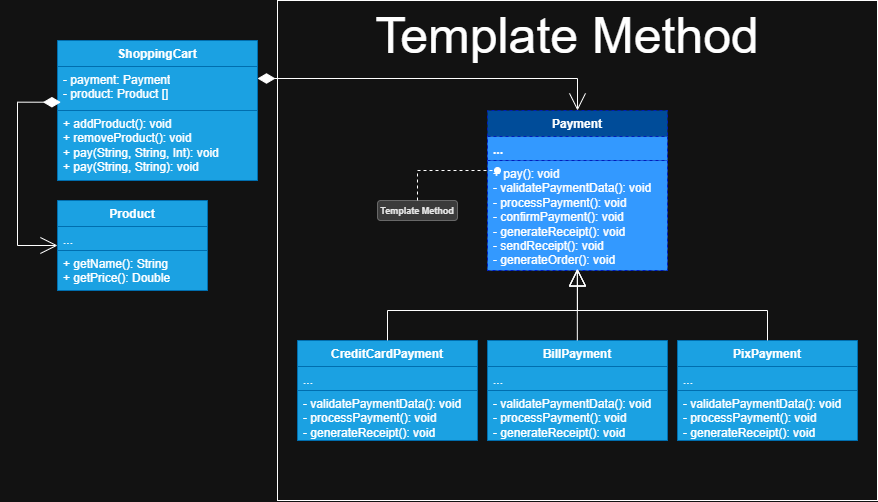

The diagram above was exported from draw.io. Its source (the exported page's mxGraphModel, read from the mxfile embedded in the PNG):
<mxGraphModel dx="1252" dy="564" grid="1" gridSize="10" guides="1" tooltips="1" connect="1" arrows="1" fold="1" page="1" pageScale="1" pageWidth="3300" pageHeight="4681" math="0" shadow="0">
  <root>
    <mxCell id="0" />
    <mxCell id="1" parent="0" />
    <mxCell id="1pdYZQrEiEID1_xf7LMO-8" value="" style="html=1;whiteSpace=wrap;" parent="1" vertex="1">
      <mxGeometry x="700" y="160" width="600" height="500" as="geometry" />
    </mxCell>
    <mxCell id="1U4CU9_R3JZk7Ew0sQOX-36" style="edgeStyle=orthogonalEdgeStyle;rounded=0;orthogonalLoop=1;jettySize=auto;html=1;endArrow=diamondThin;endFill=1;startArrow=open;startFill=0;endSize=15;startSize=15;exitX=0.5;exitY=0;exitDx=0;exitDy=0;" parent="1" source="1U4CU9_R3JZk7Ew0sQOX-1" target="1U4CU9_R3JZk7Ew0sQOX-34" edge="1">
      <mxGeometry relative="1" as="geometry">
        <Array as="points">
          <mxPoint x="1000" y="238" />
        </Array>
      </mxGeometry>
    </mxCell>
    <mxCell id="1U4CU9_R3JZk7Ew0sQOX-1" value="Payment" style="swimlane;fontStyle=1;align=center;verticalAlign=top;childLayout=stackLayout;horizontal=1;startSize=26;horizontalStack=0;resizeParent=1;resizeParentMax=0;resizeLast=0;collapsible=1;marginBottom=0;whiteSpace=wrap;html=1;fillColor=#004C99;fontColor=#ffffff;strokeColor=#001DBC;dashed=1;rounded=0;shadow=0;glass=0;swimlaneLine=0;" parent="1" vertex="1">
      <mxGeometry x="910" y="270" width="180" height="160" as="geometry" />
    </mxCell>
    <mxCell id="1U4CU9_R3JZk7Ew0sQOX-2" value="&lt;b&gt;...&lt;/b&gt;" style="text;strokeColor=#001DBC;fillColor=#3399FF;align=left;verticalAlign=top;spacingLeft=4;spacingRight=4;overflow=hidden;rotatable=0;points=[[0,0.5],[1,0.5]];portConstraint=eastwest;whiteSpace=wrap;html=1;fontColor=#ffffff;dashed=1;rounded=0;shadow=0;glass=0;swimlaneLine=0;" parent="1U4CU9_R3JZk7Ew0sQOX-1" vertex="1">
      <mxGeometry y="26" width="180" height="24" as="geometry" />
    </mxCell>
    <mxCell id="1U4CU9_R3JZk7Ew0sQOX-4" value="&lt;div&gt;+ pay(): void&lt;/div&gt;&lt;div&gt;- validatePaymentData(): void&lt;/div&gt;&lt;div&gt;- processPayment(): void&lt;/div&gt;&lt;div&gt;- confirmPayment(): void&lt;/div&gt;&lt;div&gt;- generateReceipt(): void&lt;/div&gt;&lt;div&gt;- sendReceipt(): void&lt;/div&gt;&lt;div&gt;- generateOrder(): void&lt;/div&gt;&lt;div&gt;&lt;br&gt;&lt;/div&gt;" style="text;strokeColor=#001DBC;fillColor=#3399FF;align=left;verticalAlign=top;spacingLeft=4;spacingRight=4;overflow=hidden;rotatable=0;points=[[0,0.5],[1,0.5]];portConstraint=eastwest;whiteSpace=wrap;html=1;fontColor=#ffffff;dashed=1;rounded=0;shadow=0;glass=0;swimlaneLine=0;" parent="1U4CU9_R3JZk7Ew0sQOX-1" vertex="1">
      <mxGeometry y="50" width="180" height="110" as="geometry" />
    </mxCell>
    <mxCell id="1U4CU9_R3JZk7Ew0sQOX-13" value="CreditCardPayment" style="swimlane;fontStyle=1;align=center;verticalAlign=top;childLayout=stackLayout;horizontal=1;startSize=26;horizontalStack=0;resizeParent=1;resizeParentMax=0;resizeLast=0;collapsible=1;marginBottom=0;whiteSpace=wrap;html=1;fillColor=#1ba1e2;fontColor=#ffffff;strokeColor=#006EAF;" parent="1" vertex="1">
      <mxGeometry x="720" y="500" width="180" height="100" as="geometry" />
    </mxCell>
    <mxCell id="1U4CU9_R3JZk7Ew0sQOX-14" value="..." style="text;strokeColor=#006EAF;fillColor=#1ba1e2;align=left;verticalAlign=top;spacingLeft=4;spacingRight=4;overflow=hidden;rotatable=0;points=[[0,0.5],[1,0.5]];portConstraint=eastwest;whiteSpace=wrap;html=1;fontColor=#ffffff;" parent="1U4CU9_R3JZk7Ew0sQOX-13" vertex="1">
      <mxGeometry y="26" width="180" height="24" as="geometry" />
    </mxCell>
    <mxCell id="1U4CU9_R3JZk7Ew0sQOX-16" value="&lt;div&gt;&lt;div&gt;- validatePaymentData(): void&lt;/div&gt;&lt;div&gt;- processPayment(): void&lt;/div&gt;&lt;div&gt;- generateReceipt(): void&lt;/div&gt;&lt;/div&gt;" style="text;strokeColor=#006EAF;fillColor=#1ba1e2;align=left;verticalAlign=top;spacingLeft=4;spacingRight=4;overflow=hidden;rotatable=0;points=[[0,0.5],[1,0.5]];portConstraint=eastwest;whiteSpace=wrap;html=1;fontColor=#ffffff;" parent="1U4CU9_R3JZk7Ew0sQOX-13" vertex="1">
      <mxGeometry y="50" width="180" height="50" as="geometry" />
    </mxCell>
    <mxCell id="1U4CU9_R3JZk7Ew0sQOX-21" value="PixPayment" style="swimlane;fontStyle=1;align=center;verticalAlign=top;childLayout=stackLayout;horizontal=1;startSize=26;horizontalStack=0;resizeParent=1;resizeParentMax=0;resizeLast=0;collapsible=1;marginBottom=0;whiteSpace=wrap;html=1;fillColor=#1ba1e2;fontColor=#ffffff;strokeColor=#006EAF;" parent="1" vertex="1">
      <mxGeometry x="1100" y="500" width="180" height="100" as="geometry" />
    </mxCell>
    <mxCell id="1U4CU9_R3JZk7Ew0sQOX-22" value="..." style="text;strokeColor=#006EAF;fillColor=#1ba1e2;align=left;verticalAlign=top;spacingLeft=4;spacingRight=4;overflow=hidden;rotatable=0;points=[[0,0.5],[1,0.5]];portConstraint=eastwest;whiteSpace=wrap;html=1;fontColor=#ffffff;" parent="1U4CU9_R3JZk7Ew0sQOX-21" vertex="1">
      <mxGeometry y="26" width="180" height="24" as="geometry" />
    </mxCell>
    <mxCell id="1U4CU9_R3JZk7Ew0sQOX-24" value="&lt;div&gt;- validatePaymentData(): void&lt;/div&gt;&lt;div&gt;- processPayment(): void&lt;/div&gt;&lt;div&gt;- generateReceipt(): void&lt;/div&gt;&lt;div&gt;&lt;br&gt;&lt;/div&gt;" style="text;strokeColor=#006EAF;fillColor=#1ba1e2;align=left;verticalAlign=top;spacingLeft=4;spacingRight=4;overflow=hidden;rotatable=0;points=[[0,0.5],[1,0.5]];portConstraint=eastwest;whiteSpace=wrap;html=1;fontColor=#ffffff;" parent="1U4CU9_R3JZk7Ew0sQOX-21" vertex="1">
      <mxGeometry y="50" width="180" height="50" as="geometry" />
    </mxCell>
    <mxCell id="1U4CU9_R3JZk7Ew0sQOX-25" value="BillPayment" style="swimlane;fontStyle=1;align=center;verticalAlign=top;childLayout=stackLayout;horizontal=1;startSize=26;horizontalStack=0;resizeParent=1;resizeParentMax=0;resizeLast=0;collapsible=1;marginBottom=0;whiteSpace=wrap;html=1;fillColor=#1ba1e2;fontColor=#ffffff;strokeColor=#006EAF;" parent="1" vertex="1">
      <mxGeometry x="910" y="500" width="180" height="100" as="geometry" />
    </mxCell>
    <mxCell id="1U4CU9_R3JZk7Ew0sQOX-26" value="..." style="text;strokeColor=#006EAF;fillColor=#1ba1e2;align=left;verticalAlign=top;spacingLeft=4;spacingRight=4;overflow=hidden;rotatable=0;points=[[0,0.5],[1,0.5]];portConstraint=eastwest;whiteSpace=wrap;html=1;fontColor=#ffffff;" parent="1U4CU9_R3JZk7Ew0sQOX-25" vertex="1">
      <mxGeometry y="26" width="180" height="24" as="geometry" />
    </mxCell>
    <mxCell id="1U4CU9_R3JZk7Ew0sQOX-28" value="&lt;div&gt;&lt;div&gt;- validatePaymentData(): void&lt;/div&gt;&lt;div&gt;- processPayment(): void&lt;/div&gt;&lt;div&gt;- generateReceipt(): void&lt;/div&gt;&lt;/div&gt;" style="text;strokeColor=#006EAF;fillColor=#1ba1e2;align=left;verticalAlign=top;spacingLeft=4;spacingRight=4;overflow=hidden;rotatable=0;points=[[0,0.5],[1,0.5]];portConstraint=eastwest;whiteSpace=wrap;html=1;fontColor=#ffffff;" parent="1U4CU9_R3JZk7Ew0sQOX-25" vertex="1">
      <mxGeometry y="50" width="180" height="50" as="geometry" />
    </mxCell>
    <mxCell id="1U4CU9_R3JZk7Ew0sQOX-33" value="ShoppingCart" style="swimlane;fontStyle=1;align=center;verticalAlign=top;childLayout=stackLayout;horizontal=1;startSize=26;horizontalStack=0;resizeParent=1;resizeParentMax=0;resizeLast=0;collapsible=1;marginBottom=0;whiteSpace=wrap;html=1;fillColor=#1ba1e2;fontColor=#ffffff;strokeColor=#006EAF;" parent="1" vertex="1">
      <mxGeometry x="480" y="200" width="200" height="140" as="geometry">
        <mxRectangle x="490" y="200" width="110" height="30" as="alternateBounds" />
      </mxGeometry>
    </mxCell>
    <mxCell id="1U4CU9_R3JZk7Ew0sQOX-34" value="- payment: Payment&lt;div&gt;&lt;div&gt;- product: Product []&lt;/div&gt;&lt;/div&gt;" style="text;strokeColor=#006EAF;fillColor=#1ba1e2;align=left;verticalAlign=top;spacingLeft=4;spacingRight=4;overflow=hidden;rotatable=0;points=[[0,0.5],[1,0.5]];portConstraint=eastwest;whiteSpace=wrap;html=1;fontColor=#ffffff;" parent="1U4CU9_R3JZk7Ew0sQOX-33" vertex="1">
      <mxGeometry y="26" width="200" height="44" as="geometry" />
    </mxCell>
    <mxCell id="1U4CU9_R3JZk7Ew0sQOX-35" value="&lt;div&gt;&lt;span style=&quot;background-color: transparent; color: light-dark(rgb(0, 0, 0), rgb(255, 255, 255));&quot;&gt;+ addProduct(): void&lt;/span&gt;&lt;/div&gt;&lt;div&gt;&lt;span style=&quot;background-color: transparent; color: light-dark(rgb(0, 0, 0), rgb(255, 255, 255));&quot;&gt;+ removeProduct(): void&lt;/span&gt;&lt;/div&gt;&lt;div&gt;&lt;span style=&quot;background-color: transparent; color: light-dark(rgb(0, 0, 0), rgb(255, 255, 255));&quot;&gt;+ pay(String, String, Int): void&lt;/span&gt;&lt;/div&gt;&lt;div&gt;&lt;span style=&quot;background-color: transparent; color: light-dark(rgb(0, 0, 0), rgb(255, 255, 255));&quot;&gt;+&amp;nbsp;&lt;/span&gt;&lt;span style=&quot;color: rgb(255, 255, 255);&quot;&gt;pay&lt;/span&gt;&lt;span style=&quot;background-color: transparent; color: light-dark(rgb(0, 0, 0), rgb(255, 255, 255));&quot;&gt;(String, String): void&lt;/span&gt;&lt;/div&gt;" style="text;strokeColor=#006EAF;fillColor=#1ba1e2;align=left;verticalAlign=top;spacingLeft=4;spacingRight=4;overflow=hidden;rotatable=0;points=[[0,0.5],[1,0.5]];portConstraint=eastwest;whiteSpace=wrap;html=1;fontColor=#ffffff;" parent="1U4CU9_R3JZk7Ew0sQOX-33" vertex="1">
      <mxGeometry y="70" width="200" height="70" as="geometry" />
    </mxCell>
    <mxCell id="1U4CU9_R3JZk7Ew0sQOX-40" style="edgeStyle=orthogonalEdgeStyle;rounded=0;orthogonalLoop=1;jettySize=auto;html=1;entryX=0.017;entryY=0.812;entryDx=0;entryDy=0;entryPerimeter=0;strokeColor=default;align=center;verticalAlign=middle;fontFamily=Helvetica;fontSize=11;fontColor=default;labelBackgroundColor=default;startArrow=open;startFill=0;startSize=15;endArrow=diamondThin;endFill=1;endSize=15;" parent="1" source="1U4CU9_R3JZk7Ew0sQOX-37" target="1U4CU9_R3JZk7Ew0sQOX-34" edge="1">
      <mxGeometry relative="1" as="geometry">
        <Array as="points">
          <mxPoint x="440" y="405" />
          <mxPoint x="440" y="262" />
        </Array>
      </mxGeometry>
    </mxCell>
    <mxCell id="1U4CU9_R3JZk7Ew0sQOX-37" value="Product" style="swimlane;fontStyle=1;align=center;verticalAlign=top;childLayout=stackLayout;horizontal=1;startSize=26;horizontalStack=0;resizeParent=1;resizeParentMax=0;resizeLast=0;collapsible=1;marginBottom=0;whiteSpace=wrap;html=1;fillColor=#1ba1e2;fontColor=#ffffff;strokeColor=#006EAF;" parent="1" vertex="1">
      <mxGeometry x="480" y="360" width="150" height="90" as="geometry" />
    </mxCell>
    <mxCell id="1U4CU9_R3JZk7Ew0sQOX-38" value="..." style="text;strokeColor=#006EAF;fillColor=#1ba1e2;align=left;verticalAlign=top;spacingLeft=4;spacingRight=4;overflow=hidden;rotatable=0;points=[[0,0.5],[1,0.5]];portConstraint=eastwest;whiteSpace=wrap;html=1;fontColor=#ffffff;" parent="1U4CU9_R3JZk7Ew0sQOX-37" vertex="1">
      <mxGeometry y="26" width="150" height="24" as="geometry" />
    </mxCell>
    <mxCell id="1U4CU9_R3JZk7Ew0sQOX-39" value="&lt;div&gt;&lt;font color=&quot;#ffffff&quot;&gt;+ getName(): String&lt;/font&gt;&lt;/div&gt;&lt;div&gt;&lt;font color=&quot;#ffffff&quot;&gt;+ getPrice(): Double&lt;/font&gt;&lt;/div&gt;" style="text;strokeColor=#006EAF;fillColor=#1ba1e2;align=left;verticalAlign=top;spacingLeft=4;spacingRight=4;overflow=hidden;rotatable=0;points=[[0,0.5],[1,0.5]];portConstraint=eastwest;whiteSpace=wrap;html=1;fontColor=#ffffff;" parent="1U4CU9_R3JZk7Ew0sQOX-37" vertex="1">
      <mxGeometry y="50" width="150" height="40" as="geometry" />
    </mxCell>
    <mxCell id="1U4CU9_R3JZk7Ew0sQOX-42" value="" style="endArrow=oval;html=1;rounded=0;exitX=0.5;exitY=0;exitDx=0;exitDy=0;endFill=1;dashed=1;" parent="1" source="1U4CU9_R3JZk7Ew0sQOX-43" edge="1">
      <mxGeometry width="50" height="50" relative="1" as="geometry">
        <mxPoint x="1100" y="329.9999999999999" as="sourcePoint" />
        <mxPoint x="920" y="330" as="targetPoint" />
        <Array as="points">
          <mxPoint x="840" y="330" />
        </Array>
      </mxGeometry>
    </mxCell>
    <mxCell id="1U4CU9_R3JZk7Ew0sQOX-43" value="&lt;font style=&quot;font-size: 9px; color: rgb(230, 230, 230);&quot;&gt;&lt;b style=&quot;&quot;&gt;Template Method&lt;/b&gt;&lt;/font&gt;" style="html=1;whiteSpace=wrap;strokeColor=default;fillColor=#999999;rounded=1;shadow=0;opacity=30;" parent="1" vertex="1">
      <mxGeometry x="800" y="360" width="80" height="20" as="geometry" />
    </mxCell>
    <mxCell id="1pdYZQrEiEID1_xf7LMO-5" style="edgeStyle=orthogonalEdgeStyle;rounded=0;orthogonalLoop=1;jettySize=auto;html=1;entryX=0.499;entryY=0.983;entryDx=0;entryDy=0;entryPerimeter=0;strokeColor=default;align=center;verticalAlign=middle;fontFamily=Helvetica;fontSize=11;fontColor=default;labelBackgroundColor=default;startSize=15;endArrow=block;endFill=0;endSize=15;" parent="1" source="1U4CU9_R3JZk7Ew0sQOX-25" target="1U4CU9_R3JZk7Ew0sQOX-4" edge="1">
      <mxGeometry relative="1" as="geometry">
        <Array as="points">
          <mxPoint x="1000" y="430" />
        </Array>
      </mxGeometry>
    </mxCell>
    <mxCell id="1pdYZQrEiEID1_xf7LMO-6" style="edgeStyle=orthogonalEdgeStyle;rounded=0;orthogonalLoop=1;jettySize=auto;html=1;entryX=0.5;entryY=0.987;entryDx=0;entryDy=0;entryPerimeter=0;strokeColor=default;align=center;verticalAlign=middle;fontFamily=Helvetica;fontSize=11;fontColor=default;labelBackgroundColor=default;startSize=15;endArrow=block;endFill=0;endSize=15;" parent="1" source="1U4CU9_R3JZk7Ew0sQOX-13" target="1U4CU9_R3JZk7Ew0sQOX-4" edge="1">
      <mxGeometry relative="1" as="geometry">
        <Array as="points">
          <mxPoint x="810" y="470" />
          <mxPoint x="1000" y="470" />
        </Array>
      </mxGeometry>
    </mxCell>
    <mxCell id="1pdYZQrEiEID1_xf7LMO-7" style="edgeStyle=orthogonalEdgeStyle;rounded=0;orthogonalLoop=1;jettySize=auto;html=1;entryX=0.5;entryY=0.987;entryDx=0;entryDy=0;entryPerimeter=0;strokeColor=default;align=center;verticalAlign=middle;fontFamily=Helvetica;fontSize=11;fontColor=default;labelBackgroundColor=default;startSize=15;endArrow=block;endFill=0;endSize=15;" parent="1" source="1U4CU9_R3JZk7Ew0sQOX-21" target="1U4CU9_R3JZk7Ew0sQOX-4" edge="1">
      <mxGeometry relative="1" as="geometry">
        <Array as="points">
          <mxPoint x="1190" y="470" />
          <mxPoint x="1000" y="470" />
        </Array>
      </mxGeometry>
    </mxCell>
    <mxCell id="1pdYZQrEiEID1_xf7LMO-9" value="&lt;font style=&quot;font-size: 50px;&quot;&gt;Template Method&lt;/font&gt;" style="html=1;whiteSpace=wrap;strokeColor=none;" parent="1" vertex="1">
      <mxGeometry x="790" y="170" width="400" height="50" as="geometry" />
    </mxCell>
  </root>
</mxGraphModel>